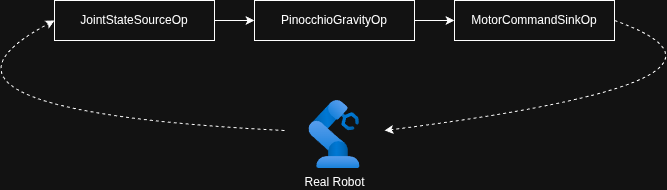

The diagram above was exported from draw.io. Its source (the exported page's mxGraphModel, read from the mxfile embedded in the PNG):
<mxGraphModel dx="934" dy="1072" grid="1" gridSize="10" guides="1" tooltips="1" connect="1" arrows="1" fold="1" page="1" pageScale="1" pageWidth="850" pageHeight="1100" math="0" shadow="0">
  <root>
    <mxCell id="0" />
    <mxCell id="1" parent="0" />
    <mxCell id="hjx-4dcJ500c0QguCk_--3" edge="1" parent="1" source="hjx-4dcJ500c0QguCk_--1" style="edgeStyle=orthogonalEdgeStyle;rounded=0;orthogonalLoop=1;jettySize=auto;html=1;" target="hjx-4dcJ500c0QguCk_--2" value="">
      <mxGeometry relative="1" as="geometry" />
    </mxCell>
    <mxCell id="hjx-4dcJ500c0QguCk_--1" parent="1" style="rounded=0;whiteSpace=wrap;html=1;" value="JointStateSourceOp" vertex="1">
      <mxGeometry height="40" width="160" x="160" y="360" as="geometry" />
    </mxCell>
    <mxCell id="hjx-4dcJ500c0QguCk_--5" edge="1" parent="1" source="hjx-4dcJ500c0QguCk_--2" style="edgeStyle=orthogonalEdgeStyle;rounded=0;orthogonalLoop=1;jettySize=auto;html=1;" target="hjx-4dcJ500c0QguCk_--4" value="">
      <mxGeometry relative="1" as="geometry" />
    </mxCell>
    <mxCell id="hjx-4dcJ500c0QguCk_--2" parent="1" style="whiteSpace=wrap;html=1;rounded=0;" value="PinocchioGravityOp" vertex="1">
      <mxGeometry height="40" width="160" x="360" y="360" as="geometry" />
    </mxCell>
    <mxCell id="hjx-4dcJ500c0QguCk_--4" parent="1" style="whiteSpace=wrap;html=1;rounded=0;" value="MotorCommandSinkOp" vertex="1">
      <mxGeometry height="40" width="160" x="560" y="360" as="geometry" />
    </mxCell>
    <mxCell id="hjx-4dcJ500c0QguCk_--6" parent="1" style="image;aspect=fixed;html=1;points=[];align=center;fontSize=12;image=img/lib/azure2/other/Defender_Industrial_Robot.svg;" value="Real Robot" vertex="1">
      <mxGeometry height="68" width="51.080000000000005" x="414.46" y="460" as="geometry" />
    </mxCell>
    <mxCell id="hjx-4dcJ500c0QguCk_--7" edge="1" parent="1" style="curved=1;endArrow=classic;html=1;rounded=0;dashed=1;" value="">
      <mxGeometry height="50" relative="1" width="50" as="geometry">
        <Array as="points">
          <mxPoint x="890" y="440" />
        </Array>
        <mxPoint x="720" y="380" as="sourcePoint" />
        <mxPoint x="490" y="490" as="targetPoint" />
      </mxGeometry>
    </mxCell>
    <mxCell id="hjx-4dcJ500c0QguCk_--8" edge="1" parent="1" style="curved=1;endArrow=classic;html=1;rounded=0;dashed=1;entryX=0;entryY=0.5;entryDx=0;entryDy=0;" target="hjx-4dcJ500c0QguCk_--1" value="">
      <mxGeometry height="50" relative="1" width="50" as="geometry">
        <Array as="points">
          <mxPoint x="-10" y="470" />
        </Array>
        <mxPoint x="390" y="490" as="sourcePoint" />
        <mxPoint x="10" y="580" as="targetPoint" />
      </mxGeometry>
    </mxCell>
  </root>
</mxGraphModel>